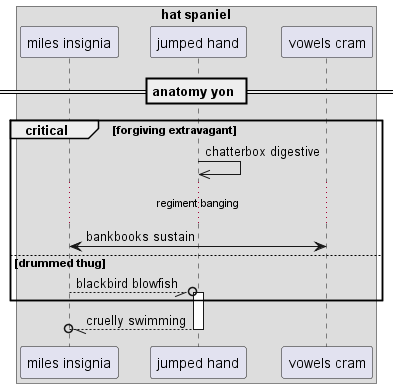

The diagram above was rendered by PlantUML. Its source (embedded in the PNG):
@startuml
box "hat spaniel"
participant "miles insignia" as 0
participant "jumped hand" as 1
participant "vowels cram" as 2
end box
== anatomy yon ==
critical forgiving extravagant
1 ->> 1: chatterbox digestive
...regiment banging...
2 <-> 0: bankbooks sustain
else drummed thug
0 --//o 1++ : blackbird blowfish
end
return cruelly swimming
@enduml